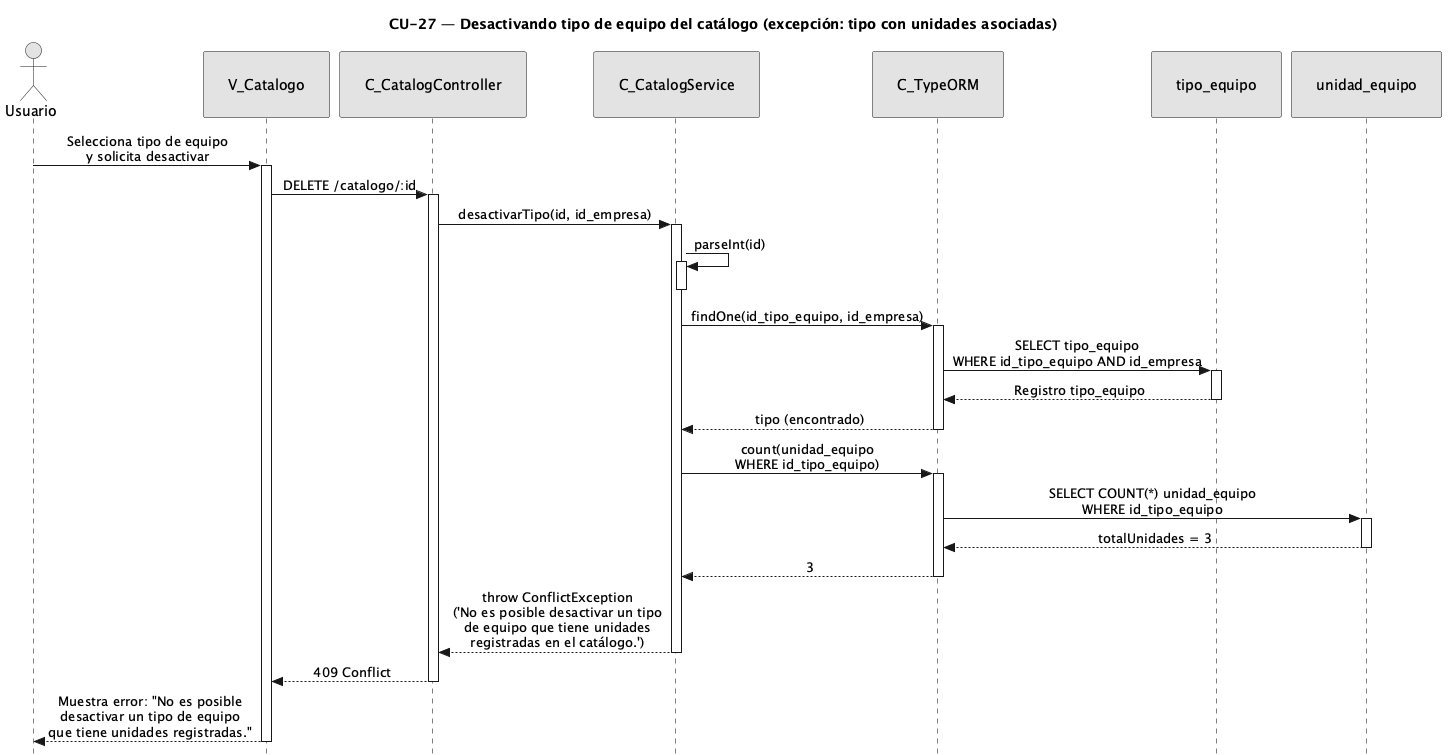

The diagram above was rendered by PlantUML. Its source (embedded in the PNG):
@startuml CU27-exc-tiene-unidades
title CU-27 — Desactivando tipo de equipo del catálogo (excepción: tipo con unidades asociadas)

skinparam style strictuml
skinparam monochrome true
skinparam shadowing false
skinparam sequenceMessageAlign center
<style>
sequenceDiagram {
  participant {
    padding 25
  }
  actor {
    padding 20
  }
}
</style>
skinparam sequence {
  MessageAlign center
  LifeLineBorderColor black
}
hide footbox

actor "Usuario" as user
participant "V_Catalogo" as view
participant "C_CatalogController" as ctrl
participant "C_CatalogService" as svc
participant "C_TypeORM" as orm
participant "tipo_equipo" as tent
participant "unidad_equipo" as uent

user -> view : Selecciona tipo de equipo\ny solicita desactivar
activate view

view -> ctrl : DELETE /catalogo/:id
activate ctrl

ctrl -> svc : desactivarTipo(id, id_empresa)
activate svc

svc -> svc : parseInt(id)
activate svc
deactivate svc

svc -> orm : findOne(id_tipo_equipo, id_empresa)
activate orm

orm -> tent : SELECT tipo_equipo\nWHERE id_tipo_equipo AND id_empresa
activate tent
tent --> orm : Registro tipo_equipo
deactivate tent

orm --> svc : tipo (encontrado)
deactivate orm

svc -> orm : count(unidad_equipo\nWHERE id_tipo_equipo)
activate orm

orm -> uent : SELECT COUNT(*) unidad_equipo\nWHERE id_tipo_equipo
activate uent
uent --> orm : totalUnidades = 3
deactivate uent

orm --> svc : 3
deactivate orm

svc --> ctrl : throw ConflictException\n('No es posible desactivar un tipo\nde equipo que tiene unidades\nregistradas en el catálogo.')
deactivate svc

ctrl --> view : 409 Conflict
deactivate ctrl

view --> user : Muestra error: "No es posible\ndesactivar un tipo de equipo\nque tiene unidades registradas."
deactivate view

@enduml